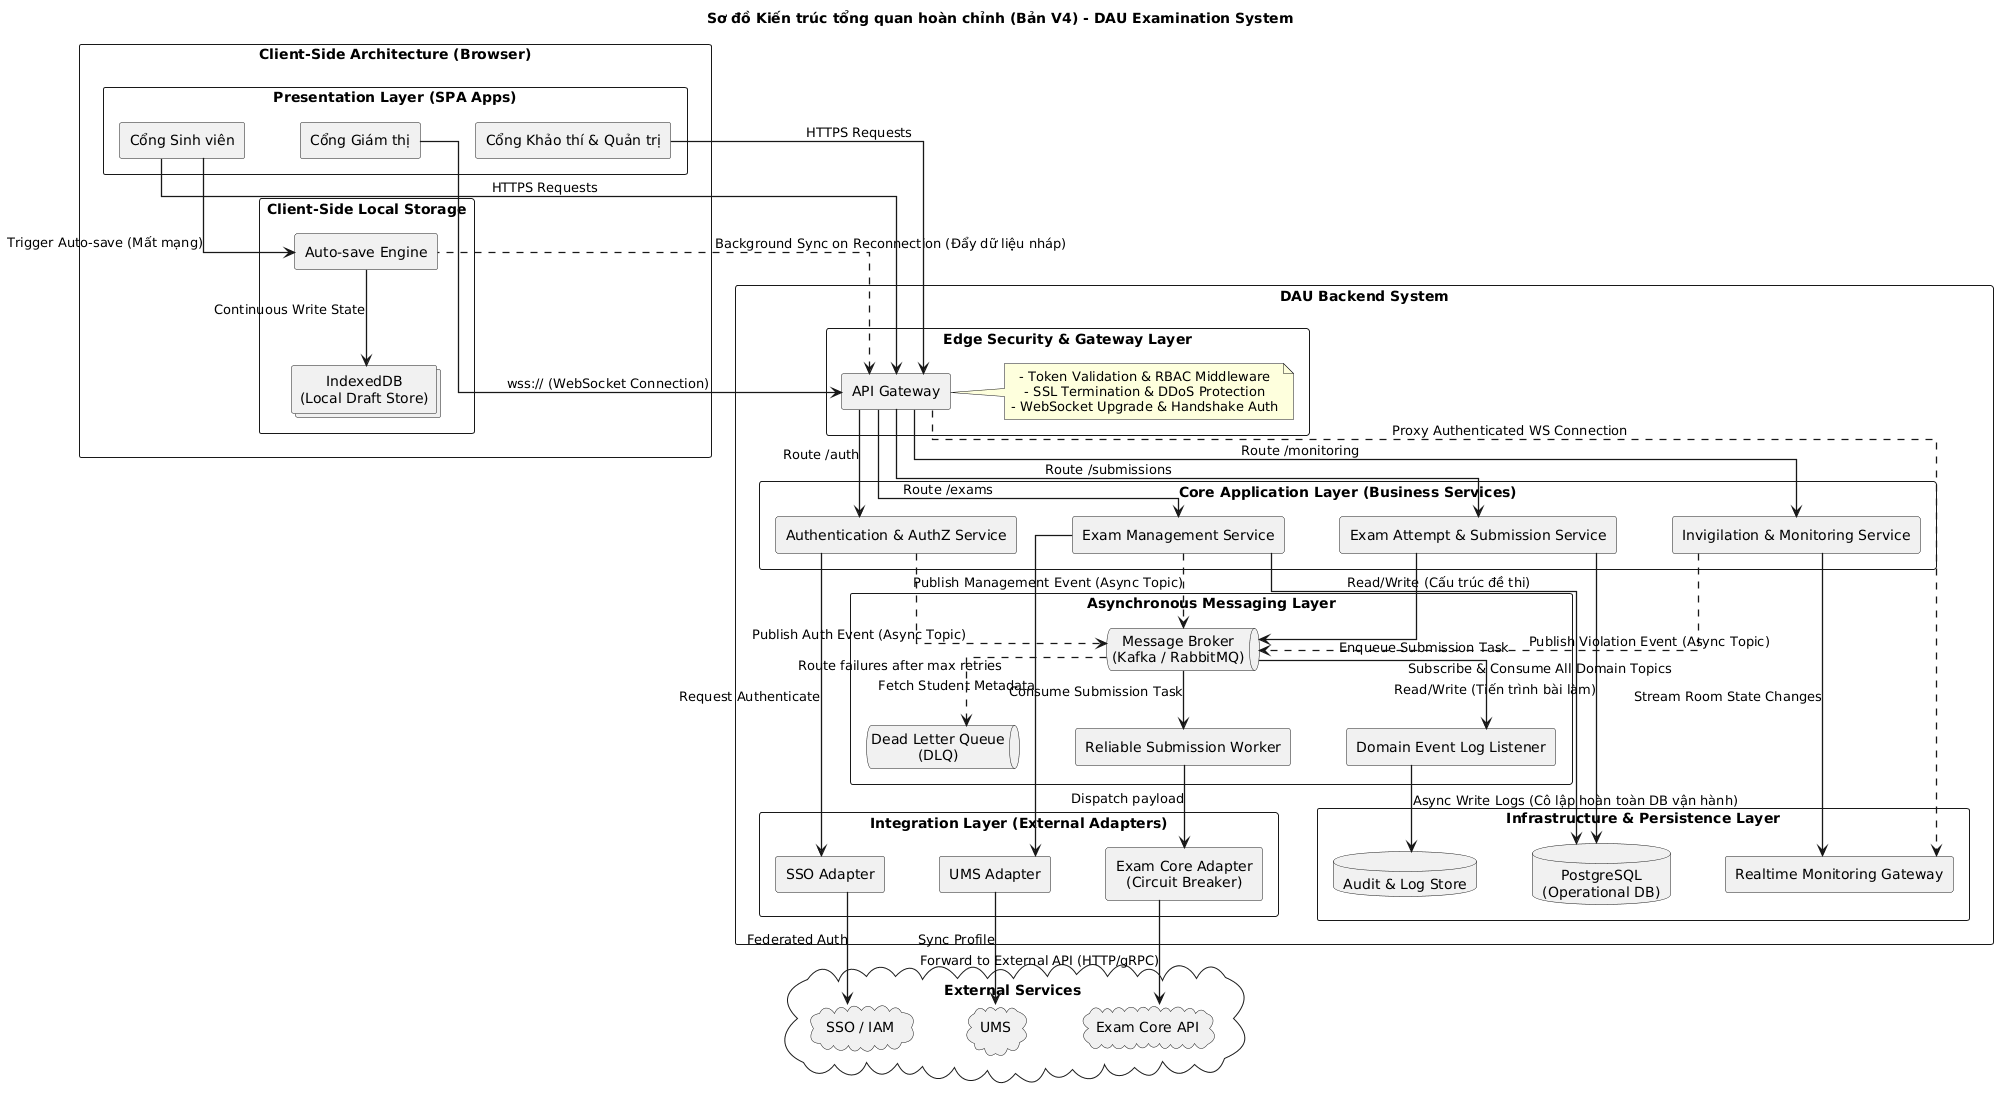

The diagram above was rendered by PlantUML. Its source (embedded in the PNG):
@startuml
title Sơ đồ Kiến trúc tổng quan hoàn chỉnh (Bản V4) - DAU Examination System

skinparam shadowing false
skinparam componentStyle rectangle
skinparam linetype ortho
skinparam nodesep 55
skinparam ranksep 55
skinparam arrowThickness 1.3
skinparam defaultTextAlignment center

' ========================================================
' CLIENT-SIDE ARCHITECTURE (BROWSER BOUNDARY)
' ========================================================
rectangle "Client-Side Architecture (Browser)" as ClientSide {
    rectangle "Presentation Layer (SPA Apps)" {
        [Cổng Sinh viên] as SP
        [Cổng Giám thị] as IP
        [Cổng Khảo thí & Quản trị] as AP
    }
    
    rectangle "Client-Side Local Storage" {
        [Auto-save Engine] as AutosaveEng
        collections "IndexedDB\n(Local Draft Store)" as IDB
    }
}

' ========================================================
' SERVER-SIDE ARCHITECTURE (BACKEND SYSTEM)
' ========================================================
rectangle "DAU Backend System" as BackendSystem {

    rectangle "Edge Security & Gateway Layer" as GatewayLayer {
        [API Gateway] as Gateway
        note right of Gateway
            - Token Validation & RBAC Middleware
            - SSL Termination & DDoS Protection
            - WebSocket Upgrade & Handshake Auth
        end note
    }

    rectangle "Core Application Layer (Business Services)" as Core {
        [Authentication & AuthZ Service] as AuthService
        [Exam Management Service] as ExamService
        [Exam Attempt & Submission Service] as SubmissionService
        [Invigilation & Monitoring Service] as MonitorService
    }

    rectangle "Asynchronous Messaging Layer" as MsgLayer {
        queue "Message Broker\n(Kafka / RabbitMQ)" as Broker
        queue "Dead Letter Queue\n(DLQ)" as DLQ
        [Reliable Submission Worker] as Worker
        [Domain Event Log Listener] as LogListener
    }

    rectangle "Integration Layer (External Adapters)" as IntL {
        [SSO Adapter] as SSO_Adp
        [UMS Adapter] as UMS_Adp
        [Exam Core Adapter\n(Circuit Breaker)] as Exam_Adp
    }

    rectangle "Infrastructure & Persistence Layer" as Infra {
        database "PostgreSQL\n(Operational DB)" as DB
        [Realtime Monitoring Gateway] as RealtimeGW
        database "Audit & Log Store" as LogDB
    }
}

cloud "External Services" {
    cloud "SSO / IAM" as SSO
    cloud "UMS" as UMS
    cloud "Exam Core API" as ExamCore
}

' --- 1. XỬ LÝ NỘI BỘ PHÍA CLIENT & LUỒNG AUTO-SAVE ---
SP --> AutosaveEng : Trigger Auto-save (Mất mạng)
AutosaveEng --> IDB : Continuous Write State
AutosaveEng .up.> Gateway : Background Sync on Reconnection (Đẩy dữ liệu nháp)

' --- 2. GIAO TIẾP CLIENT - SERVER QUA GATEWAY (CHỐT CHẶN BẢO MẬT) ---
SP ---> Gateway : HTTPS Requests
AP ---> Gateway : HTTPS Requests
IP ---> Gateway : wss:// (WebSocket Connection)

' --- 3. API GATEWAY ĐỊNH TUYẾN CHÍNH XÁC VÀO BACKEND ---
Gateway --> AuthService : Route /auth
Gateway --> ExamService : Route /exams
Gateway --> SubmissionService : Route /submissions
Gateway --> MonitorService : Route /monitoring
Gateway ..> RealtimeGW : Proxy Authenticated WS Connection

' --- 4. LUỒNG ĐỌC/GHI DATABASE VẬN HÀNH ---
ExamService ----> DB : Read/Write (Cấu trúc đề thi)
SubmissionService ----> DB : Read/Write (Tiến trình bài làm)

' --- 5. LUỒNG GIAO TIẾP NGOẠI VI THÔNG QUA ADAPTER ---
AuthService --> SSO_Adp : Request Authenticate
SSO_Adp --> SSO : Federated Auth
ExamService --> UMS_Adp : Fetch Student Metadata
UMS_Adp --> UMS : Sync Profile

' --- 6. CHUẨN HÓA TOÀN BỘ KIẾN TRÚC HƯỚNG SỰ KIỆN (EVENT-DRIVEN) QUA BROKER ---
SubmissionService --> Broker : Enqueue Submission Task
AuthService -.right.> Broker : Publish Auth Event (Async Topic)
ExamService -.right.> Broker : Publish Management Event (Async Topic)
MonitorService -.right.> Broker : Publish Violation Event (Async Topic)

' --- 7. CONSUMERS TIÊU THỤ EVENT TỪ BROKER ---
Broker --> Worker : Consume Submission Task
Worker --> Exam_Adp : Dispatch payload
Exam_Adp --> ExamCore : Forward to External API (HTTP/gRPC)
Broker .down.> DLQ : Route failures after max retries

Broker -down-> LogListener : Subscribe & Consume All Domain Topics
LogListener --> LogDB : Async Write Logs (Cô lập hoàn toàn DB vận hành)

' --- 8. KHÉP KÍN LUỒNG REALTIME GIÁM SÁT QUA GATEWAY BẢO MẬT ---
MonitorService --> RealtimeGW : Stream Room State Changes
@enduml